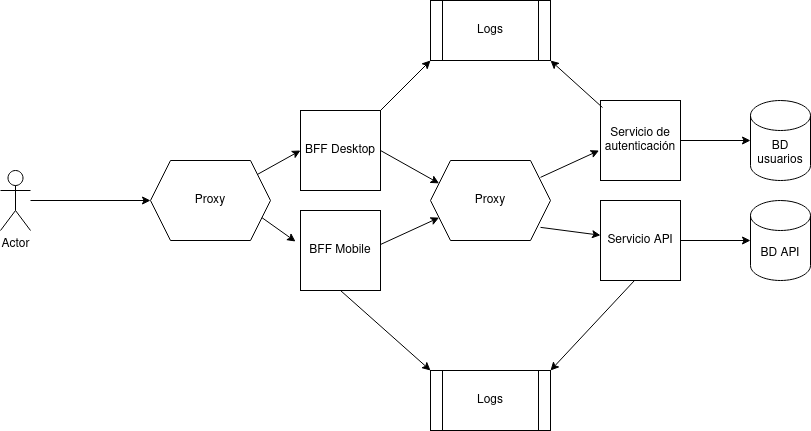

The diagram above was exported from draw.io. Its source (the exported page's mxGraphModel, read from the mxfile embedded in the PNG):
<mxGraphModel dx="1422" dy="724" grid="1" gridSize="10" guides="1" tooltips="1" connect="1" arrows="1" fold="1" page="1" pageScale="1" pageWidth="850" pageHeight="1100" math="0" shadow="0">
  <root>
    <mxCell id="0" />
    <mxCell id="1" parent="0" />
    <mxCell id="JsvrX4bMPlA_B83dLTVm-1" value="Actor" style="shape=umlActor;verticalLabelPosition=bottom;verticalAlign=top;html=1;outlineConnect=0;" parent="1" vertex="1">
      <mxGeometry x="140" y="240" width="30" height="60" as="geometry" />
    </mxCell>
    <mxCell id="JsvrX4bMPlA_B83dLTVm-4" value="BFF Desktop" style="whiteSpace=wrap;html=1;aspect=fixed;" parent="1" vertex="1">
      <mxGeometry x="440" y="180" width="80" height="80" as="geometry" />
    </mxCell>
    <mxCell id="JsvrX4bMPlA_B83dLTVm-5" value="&lt;div&gt;BFF Mobile&lt;/div&gt;" style="whiteSpace=wrap;html=1;aspect=fixed;" parent="1" vertex="1">
      <mxGeometry x="440" y="280" width="80" height="80" as="geometry" />
    </mxCell>
    <mxCell id="JsvrX4bMPlA_B83dLTVm-6" value="&lt;div&gt;Proxy&lt;/div&gt;" style="shape=hexagon;perimeter=hexagonPerimeter2;whiteSpace=wrap;html=1;fixedSize=1;" parent="1" vertex="1">
      <mxGeometry x="290" y="230" width="120" height="80" as="geometry" />
    </mxCell>
    <mxCell id="JsvrX4bMPlA_B83dLTVm-7" value="&lt;div&gt;Proxy&lt;/div&gt;" style="shape=hexagon;perimeter=hexagonPerimeter2;whiteSpace=wrap;html=1;fixedSize=1;" parent="1" vertex="1">
      <mxGeometry x="570" y="230" width="120" height="80" as="geometry" />
    </mxCell>
    <mxCell id="JsvrX4bMPlA_B83dLTVm-8" value="Servicio de autenticación" style="whiteSpace=wrap;html=1;aspect=fixed;" parent="1" vertex="1">
      <mxGeometry x="740" y="170" width="80" height="80" as="geometry" />
    </mxCell>
    <mxCell id="JsvrX4bMPlA_B83dLTVm-9" value="Servicio API" style="whiteSpace=wrap;html=1;aspect=fixed;" parent="1" vertex="1">
      <mxGeometry x="740" y="270" width="80" height="80" as="geometry" />
    </mxCell>
    <mxCell id="JsvrX4bMPlA_B83dLTVm-10" value="BD usuarios" style="shape=cylinder3;whiteSpace=wrap;html=1;boundedLbl=1;backgroundOutline=1;size=15;" parent="1" vertex="1">
      <mxGeometry x="890" y="170" width="60" height="80" as="geometry" />
    </mxCell>
    <mxCell id="JsvrX4bMPlA_B83dLTVm-11" value="BD API" style="shape=cylinder3;whiteSpace=wrap;html=1;boundedLbl=1;backgroundOutline=1;size=15;" parent="1" vertex="1">
      <mxGeometry x="890" y="270" width="60" height="80" as="geometry" />
    </mxCell>
    <mxCell id="JsvrX4bMPlA_B83dLTVm-13" value="" style="endArrow=classic;html=1;rounded=0;entryX=0;entryY=0.5;entryDx=0;entryDy=0;" parent="1" source="JsvrX4bMPlA_B83dLTVm-1" target="JsvrX4bMPlA_B83dLTVm-6" edge="1">
      <mxGeometry width="50" height="50" relative="1" as="geometry">
        <mxPoint x="400" y="400" as="sourcePoint" />
        <mxPoint x="450" y="350" as="targetPoint" />
      </mxGeometry>
    </mxCell>
    <mxCell id="JsvrX4bMPlA_B83dLTVm-14" value="" style="endArrow=classic;html=1;rounded=0;entryX=0;entryY=0.5;entryDx=0;entryDy=0;" parent="1" source="JsvrX4bMPlA_B83dLTVm-6" target="JsvrX4bMPlA_B83dLTVm-4" edge="1">
      <mxGeometry width="50" height="50" relative="1" as="geometry">
        <mxPoint x="180" y="280" as="sourcePoint" />
        <mxPoint x="300" y="280" as="targetPoint" />
      </mxGeometry>
    </mxCell>
    <mxCell id="JsvrX4bMPlA_B83dLTVm-15" value="" style="endArrow=classic;html=1;rounded=0;entryX=-0.062;entryY=0.388;entryDx=0;entryDy=0;exitX=1;exitY=0.75;exitDx=0;exitDy=0;entryPerimeter=0;" parent="1" source="JsvrX4bMPlA_B83dLTVm-6" target="JsvrX4bMPlA_B83dLTVm-5" edge="1">
      <mxGeometry width="50" height="50" relative="1" as="geometry">
        <mxPoint x="406.9565217391305" y="253.91304347826087" as="sourcePoint" />
        <mxPoint x="450" y="230" as="targetPoint" />
      </mxGeometry>
    </mxCell>
    <mxCell id="JsvrX4bMPlA_B83dLTVm-16" value="" style="endArrow=classic;html=1;rounded=0;entryX=0;entryY=0.25;entryDx=0;entryDy=0;exitX=1;exitY=0.5;exitDx=0;exitDy=0;" parent="1" source="JsvrX4bMPlA_B83dLTVm-4" target="JsvrX4bMPlA_B83dLTVm-7" edge="1">
      <mxGeometry width="50" height="50" relative="1" as="geometry">
        <mxPoint x="406.9565217391305" y="253.91304347826087" as="sourcePoint" />
        <mxPoint x="450" y="230" as="targetPoint" />
      </mxGeometry>
    </mxCell>
    <mxCell id="JsvrX4bMPlA_B83dLTVm-17" value="" style="endArrow=classic;html=1;rounded=0;entryX=0;entryY=0.75;entryDx=0;entryDy=0;exitX=1;exitY=0.425;exitDx=0;exitDy=0;exitPerimeter=0;" parent="1" source="JsvrX4bMPlA_B83dLTVm-5" target="JsvrX4bMPlA_B83dLTVm-7" edge="1">
      <mxGeometry width="50" height="50" relative="1" as="geometry">
        <mxPoint x="530" y="230" as="sourcePoint" />
        <mxPoint x="588.5714285714287" y="262.8571428571429" as="targetPoint" />
      </mxGeometry>
    </mxCell>
    <mxCell id="JsvrX4bMPlA_B83dLTVm-18" value="" style="endArrow=classic;html=1;rounded=0;entryX=0;entryY=0.75;entryDx=0;entryDy=0;exitX=1;exitY=0.425;exitDx=0;exitDy=0;exitPerimeter=0;" parent="1" edge="1">
      <mxGeometry width="50" height="50" relative="1" as="geometry">
        <mxPoint x="680" y="246.86" as="sourcePoint" />
        <mxPoint x="738.5714285714287" y="220.00285714285712" as="targetPoint" />
      </mxGeometry>
    </mxCell>
    <mxCell id="JsvrX4bMPlA_B83dLTVm-19" value="" style="endArrow=classic;html=1;rounded=0;exitX=1;exitY=0.425;exitDx=0;exitDy=0;exitPerimeter=0;" parent="1" target="JsvrX4bMPlA_B83dLTVm-9" edge="1">
      <mxGeometry width="50" height="50" relative="1" as="geometry">
        <mxPoint x="680" y="296.86" as="sourcePoint" />
        <mxPoint x="738.5714285714284" y="270.0028571428571" as="targetPoint" />
      </mxGeometry>
    </mxCell>
    <mxCell id="JsvrX4bMPlA_B83dLTVm-21" value="" style="endArrow=classic;html=1;rounded=0;entryX=0;entryY=0.5;entryDx=0;entryDy=0;exitX=1;exitY=0.5;exitDx=0;exitDy=0;entryPerimeter=0;" parent="1" source="JsvrX4bMPlA_B83dLTVm-8" target="JsvrX4bMPlA_B83dLTVm-10" edge="1">
      <mxGeometry width="50" height="50" relative="1" as="geometry">
        <mxPoint x="690" y="256.86" as="sourcePoint" />
        <mxPoint x="748.5714285714284" y="230.00285714285712" as="targetPoint" />
      </mxGeometry>
    </mxCell>
    <mxCell id="JsvrX4bMPlA_B83dLTVm-22" value="" style="endArrow=classic;html=1;rounded=0;entryX=0;entryY=0.5;entryDx=0;entryDy=0;exitX=1;exitY=0.5;exitDx=0;exitDy=0;entryPerimeter=0;" parent="1" edge="1">
      <mxGeometry width="50" height="50" relative="1" as="geometry">
        <mxPoint x="820" y="310" as="sourcePoint" />
        <mxPoint x="890" y="310" as="targetPoint" />
      </mxGeometry>
    </mxCell>
    <mxCell id="w57A83ZFdjEhguD4sGjx-1" value="Logs" style="shape=process;whiteSpace=wrap;html=1;backgroundOutline=1;" vertex="1" parent="1">
      <mxGeometry x="570" y="440" width="120" height="60" as="geometry" />
    </mxCell>
    <mxCell id="w57A83ZFdjEhguD4sGjx-2" value="" style="endArrow=classic;html=1;rounded=0;exitX=0.5;exitY=1;exitDx=0;exitDy=0;entryX=0;entryY=0;entryDx=0;entryDy=0;" edge="1" parent="1" source="JsvrX4bMPlA_B83dLTVm-5" target="w57A83ZFdjEhguD4sGjx-1">
      <mxGeometry width="50" height="50" relative="1" as="geometry">
        <mxPoint x="700" y="400" as="sourcePoint" />
        <mxPoint x="750" y="350" as="targetPoint" />
      </mxGeometry>
    </mxCell>
    <mxCell id="w57A83ZFdjEhguD4sGjx-3" value="" style="endArrow=classic;html=1;rounded=0;exitX=0.425;exitY=1;exitDx=0;exitDy=0;entryX=1;entryY=0;entryDx=0;entryDy=0;exitPerimeter=0;" edge="1" parent="1" source="JsvrX4bMPlA_B83dLTVm-9" target="w57A83ZFdjEhguD4sGjx-1">
      <mxGeometry width="50" height="50" relative="1" as="geometry">
        <mxPoint x="490" y="370" as="sourcePoint" />
        <mxPoint x="580" y="450" as="targetPoint" />
      </mxGeometry>
    </mxCell>
    <mxCell id="w57A83ZFdjEhguD4sGjx-4" value="Logs" style="shape=process;whiteSpace=wrap;html=1;backgroundOutline=1;" vertex="1" parent="1">
      <mxGeometry x="570" y="70" width="120" height="60" as="geometry" />
    </mxCell>
    <mxCell id="w57A83ZFdjEhguD4sGjx-5" value="" style="endArrow=classic;html=1;rounded=0;exitX=1;exitY=0;exitDx=0;exitDy=0;entryX=0;entryY=1;entryDx=0;entryDy=0;" edge="1" parent="1" source="JsvrX4bMPlA_B83dLTVm-4" target="w57A83ZFdjEhguD4sGjx-4">
      <mxGeometry width="50" height="50" relative="1" as="geometry">
        <mxPoint x="490" y="370" as="sourcePoint" />
        <mxPoint x="580" y="450" as="targetPoint" />
      </mxGeometry>
    </mxCell>
    <mxCell id="w57A83ZFdjEhguD4sGjx-6" value="" style="endArrow=classic;html=1;rounded=0;exitX=0.025;exitY=0.088;exitDx=0;exitDy=0;entryX=1;entryY=1;entryDx=0;entryDy=0;exitPerimeter=0;" edge="1" parent="1" source="JsvrX4bMPlA_B83dLTVm-8" target="w57A83ZFdjEhguD4sGjx-4">
      <mxGeometry width="50" height="50" relative="1" as="geometry">
        <mxPoint x="784" y="360" as="sourcePoint" />
        <mxPoint x="700" y="450" as="targetPoint" />
      </mxGeometry>
    </mxCell>
  </root>
</mxGraphModel>